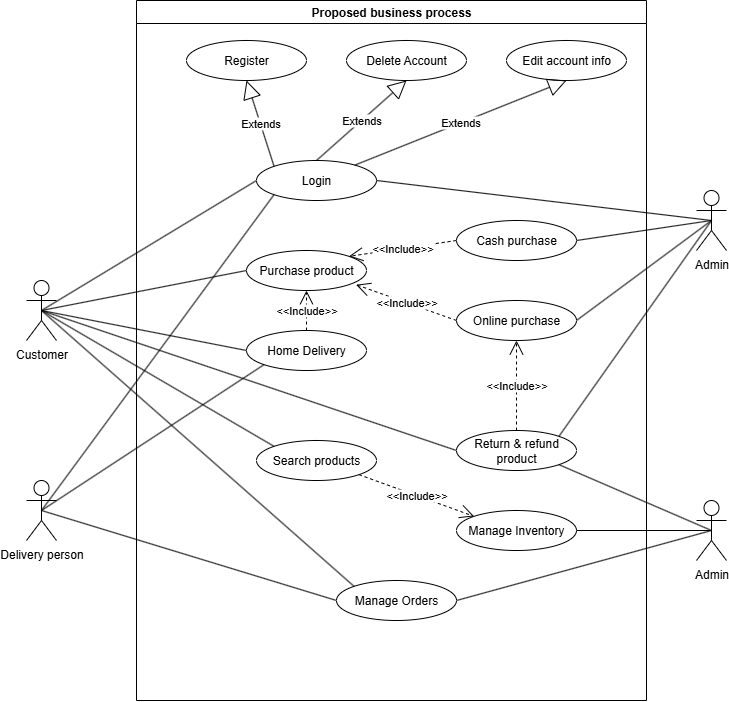

The diagram above was exported from draw.io. Its source (the exported page's mxGraphModel, read from the mxfile embedded in the PNG):
<mxGraphModel dx="1614" dy="875" grid="1" gridSize="10" guides="1" tooltips="1" connect="1" arrows="1" fold="1" page="1" pageScale="1" pageWidth="850" pageHeight="1100" math="0" shadow="0">
  <root>
    <mxCell id="0" />
    <mxCell id="1" parent="0" />
    <mxCell id="bUpbSJ32glTuBbrTaLk9-1" value="Proposed business process" style="swimlane;whiteSpace=wrap;html=1;" vertex="1" parent="1">
      <mxGeometry x="150" y="20" width="510" height="700" as="geometry" />
    </mxCell>
    <mxCell id="bUpbSJ32glTuBbrTaLk9-5" value="Register" style="ellipse;whiteSpace=wrap;html=1;" vertex="1" parent="bUpbSJ32glTuBbrTaLk9-1">
      <mxGeometry x="50" y="40" width="120" height="40" as="geometry" />
    </mxCell>
    <mxCell id="bUpbSJ32glTuBbrTaLk9-4" value="Delete Account" style="ellipse;whiteSpace=wrap;html=1;" vertex="1" parent="bUpbSJ32glTuBbrTaLk9-1">
      <mxGeometry x="210" y="40" width="120" height="40" as="geometry" />
    </mxCell>
    <mxCell id="bUpbSJ32glTuBbrTaLk9-3" value="Edit account info" style="ellipse;whiteSpace=wrap;html=1;" vertex="1" parent="bUpbSJ32glTuBbrTaLk9-1">
      <mxGeometry x="370" y="40" width="120" height="40" as="geometry" />
    </mxCell>
    <mxCell id="bUpbSJ32glTuBbrTaLk9-2" value="Login" style="ellipse;whiteSpace=wrap;html=1;" vertex="1" parent="bUpbSJ32glTuBbrTaLk9-1">
      <mxGeometry x="120" y="160" width="120" height="40" as="geometry" />
    </mxCell>
    <mxCell id="bUpbSJ32glTuBbrTaLk9-6" value="Extends" style="endArrow=block;endSize=16;endFill=0;html=1;rounded=0;entryX=0.5;entryY=1;entryDx=0;entryDy=0;" edge="1" parent="bUpbSJ32glTuBbrTaLk9-1" source="bUpbSJ32glTuBbrTaLk9-2" target="bUpbSJ32glTuBbrTaLk9-3">
      <mxGeometry width="160" relative="1" as="geometry">
        <mxPoint x="215" y="380" as="sourcePoint" />
        <mxPoint x="375" y="380" as="targetPoint" />
      </mxGeometry>
    </mxCell>
    <mxCell id="bUpbSJ32glTuBbrTaLk9-7" value="Extends" style="endArrow=block;endSize=16;endFill=0;html=1;rounded=0;exitX=0.5;exitY=0;exitDx=0;exitDy=0;entryX=0.5;entryY=1;entryDx=0;entryDy=0;" edge="1" parent="bUpbSJ32glTuBbrTaLk9-1" source="bUpbSJ32glTuBbrTaLk9-2" target="bUpbSJ32glTuBbrTaLk9-4">
      <mxGeometry width="160" relative="1" as="geometry">
        <mxPoint x="215" y="380" as="sourcePoint" />
        <mxPoint x="375" y="380" as="targetPoint" />
      </mxGeometry>
    </mxCell>
    <mxCell id="bUpbSJ32glTuBbrTaLk9-8" value="Extends" style="endArrow=block;endSize=16;endFill=0;html=1;rounded=0;exitX=0;exitY=0;exitDx=0;exitDy=0;entryX=0.5;entryY=1;entryDx=0;entryDy=0;" edge="1" parent="bUpbSJ32glTuBbrTaLk9-1" source="bUpbSJ32glTuBbrTaLk9-2" target="bUpbSJ32glTuBbrTaLk9-5">
      <mxGeometry width="160" relative="1" as="geometry">
        <mxPoint x="215" y="380" as="sourcePoint" />
        <mxPoint x="375" y="380" as="targetPoint" />
      </mxGeometry>
    </mxCell>
    <mxCell id="bUpbSJ32glTuBbrTaLk9-11" value="Purchase product" style="ellipse;whiteSpace=wrap;html=1;" vertex="1" parent="bUpbSJ32glTuBbrTaLk9-1">
      <mxGeometry x="110" y="250" width="120" height="40" as="geometry" />
    </mxCell>
    <mxCell id="bUpbSJ32glTuBbrTaLk9-10" value="Cash purchase" style="ellipse;whiteSpace=wrap;html=1;" vertex="1" parent="bUpbSJ32glTuBbrTaLk9-1">
      <mxGeometry x="320" y="220" width="120" height="40" as="geometry" />
    </mxCell>
    <mxCell id="bUpbSJ32glTuBbrTaLk9-9" value="Return &amp;amp; refund product" style="ellipse;whiteSpace=wrap;html=1;" vertex="1" parent="bUpbSJ32glTuBbrTaLk9-1">
      <mxGeometry x="320" y="430" width="120" height="40" as="geometry" />
    </mxCell>
    <mxCell id="bUpbSJ32glTuBbrTaLk9-12" value="&amp;lt;&amp;lt;Include&amp;gt;&amp;gt;" style="endArrow=open;endSize=12;dashed=1;html=1;rounded=0;exitX=0;exitY=0.5;exitDx=0;exitDy=0;entryX=1;entryY=0;entryDx=0;entryDy=0;" edge="1" parent="bUpbSJ32glTuBbrTaLk9-1" source="bUpbSJ32glTuBbrTaLk9-10" target="bUpbSJ32glTuBbrTaLk9-11">
      <mxGeometry width="160" relative="1" as="geometry">
        <mxPoint x="150" y="330" as="sourcePoint" />
        <mxPoint x="310" y="330" as="targetPoint" />
      </mxGeometry>
    </mxCell>
    <mxCell id="bUpbSJ32glTuBbrTaLk9-23" value="Online purchase" style="ellipse;whiteSpace=wrap;html=1;" vertex="1" parent="bUpbSJ32glTuBbrTaLk9-1">
      <mxGeometry x="320" y="300" width="120" height="40" as="geometry" />
    </mxCell>
    <mxCell id="bUpbSJ32glTuBbrTaLk9-24" value="&amp;lt;&amp;lt;Include&amp;gt;&amp;gt;" style="endArrow=open;endSize=12;dashed=1;html=1;rounded=0;exitX=0;exitY=0.5;exitDx=0;exitDy=0;entryX=0.913;entryY=0.855;entryDx=0;entryDy=0;entryPerimeter=0;" edge="1" parent="bUpbSJ32glTuBbrTaLk9-1" source="bUpbSJ32glTuBbrTaLk9-23" target="bUpbSJ32glTuBbrTaLk9-11">
      <mxGeometry width="160" relative="1" as="geometry">
        <mxPoint x="418" y="250" as="sourcePoint" />
        <mxPoint x="280" y="276" as="targetPoint" />
      </mxGeometry>
    </mxCell>
    <mxCell id="bUpbSJ32glTuBbrTaLk9-26" value="Home Delivery" style="ellipse;whiteSpace=wrap;html=1;" vertex="1" parent="bUpbSJ32glTuBbrTaLk9-1">
      <mxGeometry x="110" y="330" width="120" height="40" as="geometry" />
    </mxCell>
    <mxCell id="bUpbSJ32glTuBbrTaLk9-27" value="&amp;lt;&amp;lt;Include&amp;gt;&amp;gt;" style="endArrow=open;endSize=12;dashed=1;html=1;rounded=0;entryX=0.5;entryY=1;entryDx=0;entryDy=0;" edge="1" parent="bUpbSJ32glTuBbrTaLk9-1" source="bUpbSJ32glTuBbrTaLk9-26" target="bUpbSJ32glTuBbrTaLk9-11">
      <mxGeometry width="160" relative="1" as="geometry">
        <mxPoint x="360" y="326" as="sourcePoint" />
        <mxPoint x="230" y="300" as="targetPoint" />
      </mxGeometry>
    </mxCell>
    <mxCell id="bUpbSJ32glTuBbrTaLk9-28" value="&amp;lt;&amp;lt;Include&amp;gt;&amp;gt;" style="endArrow=open;endSize=12;dashed=1;html=1;rounded=0;entryX=0.5;entryY=1;entryDx=0;entryDy=0;exitX=0.5;exitY=0;exitDx=0;exitDy=0;" edge="1" parent="bUpbSJ32glTuBbrTaLk9-1" source="bUpbSJ32glTuBbrTaLk9-9" target="bUpbSJ32glTuBbrTaLk9-23">
      <mxGeometry width="160" relative="1" as="geometry">
        <mxPoint x="130" y="380" as="sourcePoint" />
        <mxPoint x="130" y="330" as="targetPoint" />
      </mxGeometry>
    </mxCell>
    <mxCell id="bUpbSJ32glTuBbrTaLk9-33" value="Search products" style="ellipse;whiteSpace=wrap;html=1;" vertex="1" parent="bUpbSJ32glTuBbrTaLk9-1">
      <mxGeometry x="120" y="440" width="120" height="40" as="geometry" />
    </mxCell>
    <mxCell id="bUpbSJ32glTuBbrTaLk9-35" value="Manage Inventory" style="ellipse;whiteSpace=wrap;html=1;" vertex="1" parent="bUpbSJ32glTuBbrTaLk9-1">
      <mxGeometry x="320" y="510" width="120" height="40" as="geometry" />
    </mxCell>
    <mxCell id="bUpbSJ32glTuBbrTaLk9-36" value="&amp;lt;&amp;lt;Include&amp;gt;&amp;gt;" style="endArrow=open;endSize=12;dashed=1;html=1;rounded=0;entryX=0;entryY=0;entryDx=0;entryDy=0;exitX=1;exitY=1;exitDx=0;exitDy=0;" edge="1" parent="bUpbSJ32glTuBbrTaLk9-1" source="bUpbSJ32glTuBbrTaLk9-33" target="bUpbSJ32glTuBbrTaLk9-35">
      <mxGeometry width="160" relative="1" as="geometry">
        <mxPoint x="380" y="490" as="sourcePoint" />
        <mxPoint x="380" y="400" as="targetPoint" />
      </mxGeometry>
    </mxCell>
    <mxCell id="bUpbSJ32glTuBbrTaLk9-39" value="Manage Orders" style="ellipse;whiteSpace=wrap;html=1;" vertex="1" parent="bUpbSJ32glTuBbrTaLk9-1">
      <mxGeometry x="200" y="580" width="120" height="40" as="geometry" />
    </mxCell>
    <mxCell id="bUpbSJ32glTuBbrTaLk9-13" value="Admin" style="shape=umlActor;verticalLabelPosition=bottom;verticalAlign=top;html=1;" vertex="1" parent="1">
      <mxGeometry x="710" y="520" width="30" height="60" as="geometry" />
    </mxCell>
    <mxCell id="bUpbSJ32glTuBbrTaLk9-14" value="Customer" style="shape=umlActor;verticalLabelPosition=bottom;verticalAlign=top;html=1;" vertex="1" parent="1">
      <mxGeometry x="40" y="300" width="30" height="60" as="geometry" />
    </mxCell>
    <mxCell id="bUpbSJ32glTuBbrTaLk9-15" value="Delivery person" style="shape=umlActor;verticalLabelPosition=bottom;verticalAlign=top;html=1;" vertex="1" parent="1">
      <mxGeometry x="40" y="500" width="30" height="60" as="geometry" />
    </mxCell>
    <mxCell id="bUpbSJ32glTuBbrTaLk9-16" value="Admin" style="shape=umlActor;verticalLabelPosition=bottom;verticalAlign=top;html=1;" vertex="1" parent="1">
      <mxGeometry x="710" y="210" width="30" height="60" as="geometry" />
    </mxCell>
    <mxCell id="bUpbSJ32glTuBbrTaLk9-19" value="" style="endArrow=none;html=1;rounded=0;entryX=0.5;entryY=0.5;entryDx=0;entryDy=0;entryPerimeter=0;exitX=1;exitY=0.5;exitDx=0;exitDy=0;" edge="1" parent="1" source="bUpbSJ32glTuBbrTaLk9-2" target="bUpbSJ32glTuBbrTaLk9-16">
      <mxGeometry width="50" height="50" relative="1" as="geometry">
        <mxPoint x="380" y="370" as="sourcePoint" />
        <mxPoint x="430" y="320" as="targetPoint" />
      </mxGeometry>
    </mxCell>
    <mxCell id="bUpbSJ32glTuBbrTaLk9-20" value="" style="endArrow=none;html=1;rounded=0;entryX=0.5;entryY=0.5;entryDx=0;entryDy=0;entryPerimeter=0;exitX=1;exitY=0.5;exitDx=0;exitDy=0;" edge="1" parent="1" source="bUpbSJ32glTuBbrTaLk9-10" target="bUpbSJ32glTuBbrTaLk9-16">
      <mxGeometry width="50" height="50" relative="1" as="geometry">
        <mxPoint x="440" y="370" as="sourcePoint" />
        <mxPoint x="655" y="380" as="targetPoint" />
      </mxGeometry>
    </mxCell>
    <mxCell id="bUpbSJ32glTuBbrTaLk9-21" value="" style="endArrow=none;html=1;rounded=0;entryX=0;entryY=0.5;entryDx=0;entryDy=0;exitX=0.5;exitY=0.5;exitDx=0;exitDy=0;exitPerimeter=0;" edge="1" parent="1" source="bUpbSJ32glTuBbrTaLk9-14" target="bUpbSJ32glTuBbrTaLk9-2">
      <mxGeometry width="50" height="50" relative="1" as="geometry">
        <mxPoint x="590" y="340" as="sourcePoint" />
        <mxPoint x="805" y="350" as="targetPoint" />
      </mxGeometry>
    </mxCell>
    <mxCell id="bUpbSJ32glTuBbrTaLk9-22" value="" style="endArrow=none;html=1;rounded=0;entryX=0;entryY=0.5;entryDx=0;entryDy=0;exitX=0.5;exitY=0.5;exitDx=0;exitDy=0;exitPerimeter=0;" edge="1" parent="1" source="bUpbSJ32glTuBbrTaLk9-14" target="bUpbSJ32glTuBbrTaLk9-11">
      <mxGeometry width="50" height="50" relative="1" as="geometry">
        <mxPoint x="250" y="320" as="sourcePoint" />
        <mxPoint x="545" y="290" as="targetPoint" />
      </mxGeometry>
    </mxCell>
    <mxCell id="bUpbSJ32glTuBbrTaLk9-25" value="" style="endArrow=none;html=1;rounded=0;entryX=0.5;entryY=0.5;entryDx=0;entryDy=0;entryPerimeter=0;exitX=1;exitY=0.5;exitDx=0;exitDy=0;" edge="1" parent="1" source="bUpbSJ32glTuBbrTaLk9-23" target="bUpbSJ32glTuBbrTaLk9-16">
      <mxGeometry width="50" height="50" relative="1" as="geometry">
        <mxPoint x="640" y="300" as="sourcePoint" />
        <mxPoint x="755" y="230" as="targetPoint" />
      </mxGeometry>
    </mxCell>
    <mxCell id="bUpbSJ32glTuBbrTaLk9-30" value="" style="endArrow=none;html=1;rounded=0;exitX=0.5;exitY=0.5;exitDx=0;exitDy=0;exitPerimeter=0;entryX=0;entryY=0.5;entryDx=0;entryDy=0;" edge="1" parent="1" source="bUpbSJ32glTuBbrTaLk9-14" target="bUpbSJ32glTuBbrTaLk9-26">
      <mxGeometry width="50" height="50" relative="1" as="geometry">
        <mxPoint x="400" y="420" as="sourcePoint" />
        <mxPoint x="450" y="370" as="targetPoint" />
      </mxGeometry>
    </mxCell>
    <mxCell id="bUpbSJ32glTuBbrTaLk9-31" value="" style="endArrow=none;html=1;rounded=0;exitX=0.5;exitY=0.5;exitDx=0;exitDy=0;exitPerimeter=0;entryX=0;entryY=0.5;entryDx=0;entryDy=0;" edge="1" parent="1" source="bUpbSJ32glTuBbrTaLk9-14" target="bUpbSJ32glTuBbrTaLk9-9">
      <mxGeometry width="50" height="50" relative="1" as="geometry">
        <mxPoint x="400" y="420" as="sourcePoint" />
        <mxPoint x="450" y="370" as="targetPoint" />
      </mxGeometry>
    </mxCell>
    <mxCell id="bUpbSJ32glTuBbrTaLk9-32" value="" style="endArrow=none;html=1;rounded=0;exitX=1;exitY=0;exitDx=0;exitDy=0;entryX=0.5;entryY=0.5;entryDx=0;entryDy=0;entryPerimeter=0;" edge="1" parent="1" source="bUpbSJ32glTuBbrTaLk9-9" target="bUpbSJ32glTuBbrTaLk9-16">
      <mxGeometry width="50" height="50" relative="1" as="geometry">
        <mxPoint x="400" y="420" as="sourcePoint" />
        <mxPoint x="450" y="370" as="targetPoint" />
      </mxGeometry>
    </mxCell>
    <mxCell id="bUpbSJ32glTuBbrTaLk9-34" value="" style="endArrow=none;html=1;rounded=0;entryX=0;entryY=0;entryDx=0;entryDy=0;exitX=0.5;exitY=0.5;exitDx=0;exitDy=0;exitPerimeter=0;" edge="1" parent="1" source="bUpbSJ32glTuBbrTaLk9-14" target="bUpbSJ32glTuBbrTaLk9-33">
      <mxGeometry width="50" height="50" relative="1" as="geometry">
        <mxPoint x="115" y="340" as="sourcePoint" />
        <mxPoint x="450" y="370" as="targetPoint" />
      </mxGeometry>
    </mxCell>
    <mxCell id="bUpbSJ32glTuBbrTaLk9-37" value="" style="endArrow=none;html=1;rounded=0;entryX=0.5;entryY=0.5;entryDx=0;entryDy=0;entryPerimeter=0;exitX=1;exitY=1;exitDx=0;exitDy=0;" edge="1" parent="1" source="bUpbSJ32glTuBbrTaLk9-9" target="bUpbSJ32glTuBbrTaLk9-13">
      <mxGeometry width="50" height="50" relative="1" as="geometry">
        <mxPoint x="370" y="560" as="sourcePoint" />
        <mxPoint x="420" y="510" as="targetPoint" />
      </mxGeometry>
    </mxCell>
    <mxCell id="bUpbSJ32glTuBbrTaLk9-38" value="" style="endArrow=none;html=1;rounded=0;entryX=0.5;entryY=0.5;entryDx=0;entryDy=0;entryPerimeter=0;exitX=1;exitY=0.5;exitDx=0;exitDy=0;" edge="1" parent="1" source="bUpbSJ32glTuBbrTaLk9-35" target="bUpbSJ32glTuBbrTaLk9-13">
      <mxGeometry width="50" height="50" relative="1" as="geometry">
        <mxPoint x="370" y="560" as="sourcePoint" />
        <mxPoint x="420" y="510" as="targetPoint" />
      </mxGeometry>
    </mxCell>
    <mxCell id="bUpbSJ32glTuBbrTaLk9-40" value="" style="endArrow=none;html=1;rounded=0;exitX=0.5;exitY=0.5;exitDx=0;exitDy=0;exitPerimeter=0;entryX=0;entryY=1;entryDx=0;entryDy=0;" edge="1" parent="1" source="bUpbSJ32glTuBbrTaLk9-15" target="bUpbSJ32glTuBbrTaLk9-26">
      <mxGeometry width="50" height="50" relative="1" as="geometry">
        <mxPoint x="380" y="480" as="sourcePoint" />
        <mxPoint x="430" y="430" as="targetPoint" />
      </mxGeometry>
    </mxCell>
    <mxCell id="bUpbSJ32glTuBbrTaLk9-41" value="" style="endArrow=none;html=1;rounded=0;entryX=0;entryY=0;entryDx=0;entryDy=0;exitX=0.5;exitY=0.5;exitDx=0;exitDy=0;exitPerimeter=0;" edge="1" parent="1" source="bUpbSJ32glTuBbrTaLk9-14" target="bUpbSJ32glTuBbrTaLk9-39">
      <mxGeometry width="50" height="50" relative="1" as="geometry">
        <mxPoint x="240" y="410" as="sourcePoint" />
        <mxPoint x="465" y="540" as="targetPoint" />
      </mxGeometry>
    </mxCell>
    <mxCell id="bUpbSJ32glTuBbrTaLk9-42" value="" style="endArrow=none;html=1;rounded=0;exitX=0.5;exitY=0.5;exitDx=0;exitDy=0;exitPerimeter=0;entryX=0;entryY=0.5;entryDx=0;entryDy=0;" edge="1" parent="1" source="bUpbSJ32glTuBbrTaLk9-15" target="bUpbSJ32glTuBbrTaLk9-39">
      <mxGeometry width="50" height="50" relative="1" as="geometry">
        <mxPoint x="380" y="480" as="sourcePoint" />
        <mxPoint x="430" y="430" as="targetPoint" />
      </mxGeometry>
    </mxCell>
    <mxCell id="bUpbSJ32glTuBbrTaLk9-43" value="" style="endArrow=none;html=1;rounded=0;exitX=1;exitY=0.5;exitDx=0;exitDy=0;entryX=0.5;entryY=0.5;entryDx=0;entryDy=0;entryPerimeter=0;" edge="1" parent="1" source="bUpbSJ32glTuBbrTaLk9-39" target="bUpbSJ32glTuBbrTaLk9-13">
      <mxGeometry width="50" height="50" relative="1" as="geometry">
        <mxPoint x="380" y="480" as="sourcePoint" />
        <mxPoint x="430" y="430" as="targetPoint" />
      </mxGeometry>
    </mxCell>
    <mxCell id="bUpbSJ32glTuBbrTaLk9-45" value="" style="endArrow=none;html=1;rounded=0;exitX=0.5;exitY=0.5;exitDx=0;exitDy=0;exitPerimeter=0;entryX=0;entryY=1;entryDx=0;entryDy=0;" edge="1" parent="1" source="bUpbSJ32glTuBbrTaLk9-15" target="bUpbSJ32glTuBbrTaLk9-2">
      <mxGeometry width="50" height="50" relative="1" as="geometry">
        <mxPoint x="720" y="380" as="sourcePoint" />
        <mxPoint x="330" y="220" as="targetPoint" />
      </mxGeometry>
    </mxCell>
  </root>
</mxGraphModel>